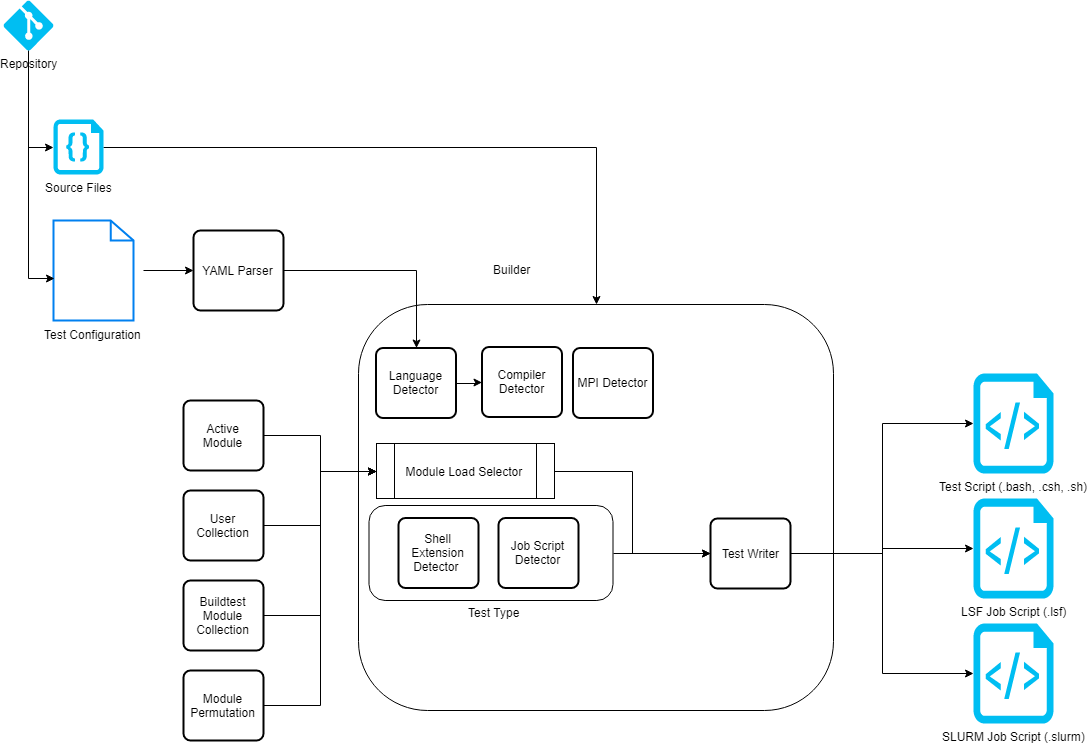

The diagram above was exported from draw.io. Its source (the exported page's mxGraphModel, read from the mxfile embedded in the PNG):
<mxGraphModel dx="1422" dy="745" grid="1" gridSize="10" guides="1" tooltips="1" connect="1" arrows="1" fold="1" page="1" pageScale="1" pageWidth="850" pageHeight="1100" math="0" shadow="0">
  <root>
    <mxCell id="0" />
    <mxCell id="1" parent="0" />
    <mxCell id="3eFE23DYi3QYhxrx7pGv-14" style="edgeStyle=orthogonalEdgeStyle;rounded=0;orthogonalLoop=1;jettySize=auto;html=1;entryX=0;entryY=0.5;entryDx=0;entryDy=0;" edge="1" parent="1" target="3eFE23DYi3QYhxrx7pGv-4">
      <mxGeometry relative="1" as="geometry">
        <mxPoint x="170" y="300" as="sourcePoint" />
      </mxGeometry>
    </mxCell>
    <mxCell id="3eFE23DYi3QYhxrx7pGv-3" value="" style="rounded=1;whiteSpace=wrap;html=1;arcSize=17;" vertex="1" parent="1">
      <mxGeometry x="385" y="334" width="475" height="406" as="geometry" />
    </mxCell>
    <mxCell id="3eFE23DYi3QYhxrx7pGv-25" value="" style="edgeStyle=orthogonalEdgeStyle;rounded=0;orthogonalLoop=1;jettySize=auto;html=1;" edge="1" parent="1" source="3eFE23DYi3QYhxrx7pGv-4" target="3eFE23DYi3QYhxrx7pGv-10">
      <mxGeometry relative="1" as="geometry" />
    </mxCell>
    <mxCell id="3eFE23DYi3QYhxrx7pGv-4" value="YAML Parser" style="rounded=1;whiteSpace=wrap;html=1;absoluteArcSize=1;arcSize=14;strokeWidth=2;" vertex="1" parent="1">
      <mxGeometry x="220" y="260" width="90" height="80" as="geometry" />
    </mxCell>
    <mxCell id="3eFE23DYi3QYhxrx7pGv-43" style="edgeStyle=orthogonalEdgeStyle;rounded=0;orthogonalLoop=1;jettySize=auto;html=1;exitX=1;exitY=0.5;exitDx=0;exitDy=0;entryX=0;entryY=0.5;entryDx=0;entryDy=0;" edge="1" parent="1" source="3eFE23DYi3QYhxrx7pGv-5" target="3eFE23DYi3QYhxrx7pGv-26">
      <mxGeometry relative="1" as="geometry" />
    </mxCell>
    <mxCell id="3eFE23DYi3QYhxrx7pGv-5" value="Active Module" style="rounded=1;whiteSpace=wrap;html=1;absoluteArcSize=1;arcSize=14;strokeWidth=2;" vertex="1" parent="1">
      <mxGeometry x="210" y="430" width="80" height="70" as="geometry" />
    </mxCell>
    <mxCell id="3eFE23DYi3QYhxrx7pGv-41" style="edgeStyle=orthogonalEdgeStyle;rounded=0;orthogonalLoop=1;jettySize=auto;html=1;exitX=1;exitY=0.5;exitDx=0;exitDy=0;entryX=0;entryY=0.5;entryDx=0;entryDy=0;" edge="1" parent="1" source="3eFE23DYi3QYhxrx7pGv-6" target="3eFE23DYi3QYhxrx7pGv-26">
      <mxGeometry relative="1" as="geometry" />
    </mxCell>
    <mxCell id="3eFE23DYi3QYhxrx7pGv-6" value="User Collection" style="rounded=1;whiteSpace=wrap;html=1;absoluteArcSize=1;arcSize=14;strokeWidth=2;" vertex="1" parent="1">
      <mxGeometry x="210" y="520" width="80" height="70" as="geometry" />
    </mxCell>
    <mxCell id="3eFE23DYi3QYhxrx7pGv-42" style="edgeStyle=orthogonalEdgeStyle;rounded=0;orthogonalLoop=1;jettySize=auto;html=1;exitX=1;exitY=0.5;exitDx=0;exitDy=0;entryX=0;entryY=0.5;entryDx=0;entryDy=0;" edge="1" parent="1" source="3eFE23DYi3QYhxrx7pGv-7" target="3eFE23DYi3QYhxrx7pGv-26">
      <mxGeometry relative="1" as="geometry" />
    </mxCell>
    <mxCell id="3eFE23DYi3QYhxrx7pGv-7" value="Buildtest Module Collection" style="rounded=1;whiteSpace=wrap;html=1;absoluteArcSize=1;arcSize=14;strokeWidth=2;" vertex="1" parent="1">
      <mxGeometry x="210" y="610" width="80" height="70" as="geometry" />
    </mxCell>
    <mxCell id="3eFE23DYi3QYhxrx7pGv-38" style="edgeStyle=orthogonalEdgeStyle;rounded=0;orthogonalLoop=1;jettySize=auto;html=1;exitX=1;exitY=0.5;exitDx=0;exitDy=0;entryX=0;entryY=0.5;entryDx=0;entryDy=0;" edge="1" parent="1" source="3eFE23DYi3QYhxrx7pGv-8" target="3eFE23DYi3QYhxrx7pGv-26">
      <mxGeometry relative="1" as="geometry" />
    </mxCell>
    <mxCell id="3eFE23DYi3QYhxrx7pGv-8" value="Module Permutation" style="rounded=1;whiteSpace=wrap;html=1;absoluteArcSize=1;arcSize=14;strokeWidth=2;" vertex="1" parent="1">
      <mxGeometry x="210" y="700" width="80" height="70" as="geometry" />
    </mxCell>
    <mxCell id="3eFE23DYi3QYhxrx7pGv-22" value="" style="edgeStyle=orthogonalEdgeStyle;rounded=0;orthogonalLoop=1;jettySize=auto;html=1;" edge="1" parent="1" source="3eFE23DYi3QYhxrx7pGv-10" target="3eFE23DYi3QYhxrx7pGv-17">
      <mxGeometry relative="1" as="geometry" />
    </mxCell>
    <mxCell id="3eFE23DYi3QYhxrx7pGv-10" value="Language Detector" style="rounded=1;whiteSpace=wrap;html=1;absoluteArcSize=1;arcSize=14;strokeWidth=2;" vertex="1" parent="1">
      <mxGeometry x="402.5" y="377.5" width="80" height="70" as="geometry" />
    </mxCell>
    <mxCell id="3eFE23DYi3QYhxrx7pGv-17" value="Compiler Detector" style="rounded=1;whiteSpace=wrap;html=1;absoluteArcSize=1;arcSize=14;strokeWidth=2;" vertex="1" parent="1">
      <mxGeometry x="508.5" y="376.5" width="80" height="70" as="geometry" />
    </mxCell>
    <mxCell id="3eFE23DYi3QYhxrx7pGv-23" value="Builder" style="text;html=1;resizable=0;points=[];autosize=1;align=left;verticalAlign=top;spacingTop=-4;" vertex="1" parent="1">
      <mxGeometry x="517.5" y="290" width="50" height="20" as="geometry" />
    </mxCell>
    <mxCell id="3eFE23DYi3QYhxrx7pGv-71" style="edgeStyle=orthogonalEdgeStyle;rounded=0;orthogonalLoop=1;jettySize=auto;html=1;exitX=1;exitY=0.5;exitDx=0;exitDy=0;entryX=0;entryY=0.5;entryDx=0;entryDy=0;" edge="1" parent="1" source="3eFE23DYi3QYhxrx7pGv-26" target="3eFE23DYi3QYhxrx7pGv-32">
      <mxGeometry relative="1" as="geometry" />
    </mxCell>
    <mxCell id="3eFE23DYi3QYhxrx7pGv-26" value="Module Load Selector&amp;nbsp;" style="shape=process;whiteSpace=wrap;html=1;backgroundOutline=1;" vertex="1" parent="1">
      <mxGeometry x="403" y="473" width="178" height="55" as="geometry" />
    </mxCell>
    <mxCell id="3eFE23DYi3QYhxrx7pGv-27" value="Test Configuration" style="html=1;verticalLabelPosition=bottom;align=center;labelBackgroundColor=#ffffff;verticalAlign=top;strokeWidth=2;strokeColor=#0080F0;fillColor=#ffffff;shadow=0;dashed=0;shape=mxgraph.ios7.icons.document;" vertex="1" parent="1">
      <mxGeometry x="80" y="250" width="80" height="100" as="geometry" />
    </mxCell>
    <mxCell id="3eFE23DYi3QYhxrx7pGv-28" value="Test Script (.bash, .csh, .sh)" style="verticalLabelPosition=bottom;html=1;verticalAlign=top;align=center;strokeColor=none;fillColor=#00BEF2;shape=mxgraph.azure.script_file;pointerEvents=1;" vertex="1" parent="1">
      <mxGeometry x="1000" y="403" width="80" height="100" as="geometry" />
    </mxCell>
    <mxCell id="3eFE23DYi3QYhxrx7pGv-65" style="edgeStyle=orthogonalEdgeStyle;rounded=0;orthogonalLoop=1;jettySize=auto;html=1;" edge="1" parent="1" source="3eFE23DYi3QYhxrx7pGv-29" target="3eFE23DYi3QYhxrx7pGv-3">
      <mxGeometry relative="1" as="geometry" />
    </mxCell>
    <mxCell id="3eFE23DYi3QYhxrx7pGv-29" value="Source Files" style="verticalLabelPosition=bottom;html=1;verticalAlign=top;align=center;strokeColor=none;fillColor=#00BEF2;shape=mxgraph.azure.code_file;pointerEvents=1;" vertex="1" parent="1">
      <mxGeometry x="80" y="149" width="50" height="55" as="geometry" />
    </mxCell>
    <mxCell id="3eFE23DYi3QYhxrx7pGv-47" style="edgeStyle=orthogonalEdgeStyle;rounded=0;orthogonalLoop=1;jettySize=auto;html=1;exitX=0.5;exitY=1;exitDx=0;exitDy=0;exitPerimeter=0;entryX=0.013;entryY=0.58;entryDx=0;entryDy=0;entryPerimeter=0;" edge="1" parent="1" source="3eFE23DYi3QYhxrx7pGv-31" target="3eFE23DYi3QYhxrx7pGv-27">
      <mxGeometry relative="1" as="geometry" />
    </mxCell>
    <mxCell id="3eFE23DYi3QYhxrx7pGv-48" style="edgeStyle=orthogonalEdgeStyle;rounded=0;orthogonalLoop=1;jettySize=auto;html=1;exitX=0.5;exitY=1;exitDx=0;exitDy=0;exitPerimeter=0;entryX=0;entryY=0.5;entryDx=0;entryDy=0;entryPerimeter=0;" edge="1" parent="1" source="3eFE23DYi3QYhxrx7pGv-31" target="3eFE23DYi3QYhxrx7pGv-29">
      <mxGeometry relative="1" as="geometry" />
    </mxCell>
    <mxCell id="3eFE23DYi3QYhxrx7pGv-31" value="Repository" style="verticalLabelPosition=bottom;html=1;verticalAlign=top;align=center;strokeColor=none;fillColor=#00BEF2;shape=mxgraph.azure.git_repository;" vertex="1" parent="1">
      <mxGeometry x="30" y="30" width="50" height="50" as="geometry" />
    </mxCell>
    <mxCell id="3eFE23DYi3QYhxrx7pGv-60" style="edgeStyle=orthogonalEdgeStyle;rounded=0;orthogonalLoop=1;jettySize=auto;html=1;entryX=0;entryY=0.5;entryDx=0;entryDy=0;entryPerimeter=0;exitX=1;exitY=0.5;exitDx=0;exitDy=0;" edge="1" parent="1" source="3eFE23DYi3QYhxrx7pGv-32" target="3eFE23DYi3QYhxrx7pGv-28">
      <mxGeometry relative="1" as="geometry" />
    </mxCell>
    <mxCell id="3eFE23DYi3QYhxrx7pGv-61" style="edgeStyle=orthogonalEdgeStyle;rounded=0;orthogonalLoop=1;jettySize=auto;html=1;exitX=1;exitY=0.5;exitDx=0;exitDy=0;entryX=0;entryY=0.5;entryDx=0;entryDy=0;entryPerimeter=0;" edge="1" parent="1" source="3eFE23DYi3QYhxrx7pGv-32" target="3eFE23DYi3QYhxrx7pGv-52">
      <mxGeometry relative="1" as="geometry" />
    </mxCell>
    <mxCell id="3eFE23DYi3QYhxrx7pGv-62" style="edgeStyle=orthogonalEdgeStyle;rounded=0;orthogonalLoop=1;jettySize=auto;html=1;exitX=1;exitY=0.5;exitDx=0;exitDy=0;entryX=0;entryY=0.5;entryDx=0;entryDy=0;entryPerimeter=0;" edge="1" parent="1" source="3eFE23DYi3QYhxrx7pGv-32" target="3eFE23DYi3QYhxrx7pGv-51">
      <mxGeometry relative="1" as="geometry" />
    </mxCell>
    <mxCell id="3eFE23DYi3QYhxrx7pGv-32" value="Test Writer" style="rounded=1;whiteSpace=wrap;html=1;absoluteArcSize=1;arcSize=14;strokeWidth=2;" vertex="1" parent="1">
      <mxGeometry x="737" y="548" width="80" height="70" as="geometry" />
    </mxCell>
    <mxCell id="3eFE23DYi3QYhxrx7pGv-51" value="LSF Job Script (.lsf)" style="verticalLabelPosition=bottom;html=1;verticalAlign=top;align=center;strokeColor=none;fillColor=#00BEF2;shape=mxgraph.azure.script_file;pointerEvents=1;" vertex="1" parent="1">
      <mxGeometry x="1000" y="528" width="80" height="100" as="geometry" />
    </mxCell>
    <mxCell id="3eFE23DYi3QYhxrx7pGv-52" value="SLURM Job Script (.slurm)" style="verticalLabelPosition=bottom;html=1;verticalAlign=top;align=center;strokeColor=none;fillColor=#00BEF2;shape=mxgraph.azure.script_file;pointerEvents=1;" vertex="1" parent="1">
      <mxGeometry x="1000" y="653" width="80" height="100" as="geometry" />
    </mxCell>
    <mxCell id="3eFE23DYi3QYhxrx7pGv-63" value="MPI Detector" style="rounded=1;whiteSpace=wrap;html=1;absoluteArcSize=1;arcSize=14;strokeWidth=2;" vertex="1" parent="1">
      <mxGeometry x="599.5" y="377.5" width="80" height="70" as="geometry" />
    </mxCell>
    <mxCell id="3eFE23DYi3QYhxrx7pGv-73" style="edgeStyle=orthogonalEdgeStyle;rounded=0;orthogonalLoop=1;jettySize=auto;html=1;exitX=1;exitY=0.5;exitDx=0;exitDy=0;entryX=0;entryY=0.5;entryDx=0;entryDy=0;" edge="1" parent="1" source="3eFE23DYi3QYhxrx7pGv-68" target="3eFE23DYi3QYhxrx7pGv-32">
      <mxGeometry relative="1" as="geometry" />
    </mxCell>
    <mxCell id="3eFE23DYi3QYhxrx7pGv-68" value="" style="rounded=1;whiteSpace=wrap;html=1;arcSize=17;" vertex="1" parent="1">
      <mxGeometry x="395.5" y="535" width="244" height="95" as="geometry" />
    </mxCell>
    <mxCell id="3eFE23DYi3QYhxrx7pGv-69" value="Job Script Detector" style="rounded=1;whiteSpace=wrap;html=1;absoluteArcSize=1;arcSize=14;strokeWidth=2;" vertex="1" parent="1">
      <mxGeometry x="525" y="547.5" width="80" height="70" as="geometry" />
    </mxCell>
    <mxCell id="3eFE23DYi3QYhxrx7pGv-59" value="Shell Extension Detector&amp;nbsp;" style="rounded=1;whiteSpace=wrap;html=1;absoluteArcSize=1;arcSize=14;strokeWidth=2;" vertex="1" parent="1">
      <mxGeometry x="425" y="547.5" width="80" height="70" as="geometry" />
    </mxCell>
    <mxCell id="3eFE23DYi3QYhxrx7pGv-74" value="Test Type" style="text;html=1;resizable=0;points=[];autosize=1;align=left;verticalAlign=top;spacingTop=-4;" vertex="1" parent="1">
      <mxGeometry x="492.5" y="633" width="70" height="20" as="geometry" />
    </mxCell>
  </root>
</mxGraphModel>